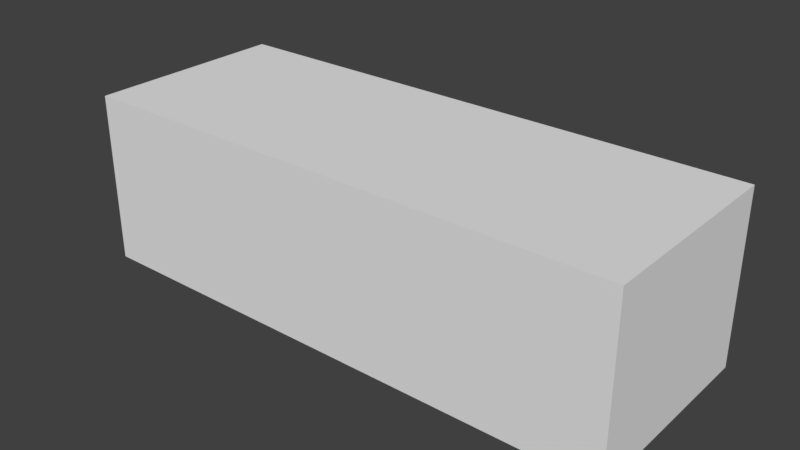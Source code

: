 # Source: Level3.blend  (saved by Blender 2.78.0; exported with 4.5.12 LTS)
import bpy
from mathutils import Matrix  # noqa: F401  (used for matrix-valued properties, if any)

bpy.ops.wm.read_factory_settings(use_empty=True)
scene = bpy.context.scene
scene.name = 'Scene'

# ---- collections
col_collection_1 = bpy.data.collections.new('Collection 1'); scene.collection.children.link(col_collection_1)

# ---- materials (node trees are filled in below, after node groups)
mat_floor = bpy.data.materials.new('Floor')
mat_floor.alpha_threshold = 0.0
mat_floor.use_transparent_shadow = False
mat_floor.roughness = 0.5
mat_wall = bpy.data.materials.new('Wall')
mat_wall.alpha_threshold = 0.0
mat_wall.use_transparent_shadow = False
mat_wall.roughness = 0.5

# ---- material node trees

# ---- world
world_world = bpy.data.worlds.new('World'); scene.world = world_world
world_world.use_nodes = True; world_world.node_tree.nodes.clear()
_N = world_world.node_tree.nodes; _L = world_world.node_tree.links
n0 = _N.new('ShaderNodeOutputWorld'); n0.name = 'World Output'; n0.location = (300, 300)
n1 = _N.new('ShaderNodeBackground'); n1.name = 'Background'; n1.location = (10, 300)
n1.inputs[0].default_value = (0.05088, 0.05088, 0.05088, 1.0)
_L.new(n1.outputs[0], n0.inputs[0])
n0.is_active_output = True
world_world.color = (0.05088, 0.05088, 0.05088)
world_world.use_sun_shadow = False
world_world.sun_shadow_jitter_overblur = 0.0
world_world.cycles.sampling_method = 'MANUAL'

# ---- meshes
me_cube_001 = bpy.data.meshes.new('Cube.001')
me_cube_001.from_pydata([(-51.98, -19.48, -17.45), (-51.98, -19.48, 15.24), (-51.98, 19.29, -17.45), (-51.98, 19.29, 15.24), (53.15, -19.48, -17.45), (53.15, -19.48, 15.24), (53.15, 19.29, -17.45), (53.15, 19.29, 15.24)], [], [(0, 1, 3, 2), (2, 3, 7, 6), (6, 7, 5, 4), (4, 5, 1, 0), (2, 6, 4, 0), (7, 3, 1, 5)])
me_cube_001.use_remesh_preserve_volume = False
me_cube_001.use_remesh_preserve_attributes = False
me_cube_001.use_mirror_vertex_groups = False
me_cube_001.update()
me_cube = bpy.data.meshes.new('Cube')
me_cube.from_pydata([(-50.0, -6.0, 0.0), (-50.0, 3.0, 0.0), (50.0, -6.0, 0.0), (50.0, 3.0, 0.0), (-41.67, 3.0, 0.0), (-33.33, 3.0, 0.0), (-25.0, 3.0, 0.0), (-16.67, 3.0, 0.0), (-8.333, 3.0, 0.0), (0.0, 3.0, 0.0), (8.333, 3.0, 0.0), (16.67, 3.0, 0.0), (25.0, 3.0, 0.0), (33.33, 3.0, 0.0), (41.67, 3.0, 0.0), (41.67, -6.0, 0.0), (33.33, -6.0, 0.0), (25.0, -6.0, 0.0), (16.67, -6.0, 0.0), (8.333, -6.0, 0.0), (0.0, -6.0, 0.0), (-8.333, -6.0, 0.0), (-16.67, -6.0, 0.0), (-25.0, -6.0, 0.0), (-33.33, -6.0, 0.0), (-41.67, -6.0, 0.0)], [], [(4, 1, 0, 25), (3, 14, 15, 2), (14, 13, 16, 15), (13, 12, 17, 16), (12, 11, 18, 17), (11, 10, 19, 18), (10, 9, 20, 19), (9, 8, 21, 20), (8, 7, 22, 21), (7, 6, 23, 22), (6, 5, 24, 23), (5, 4, 25, 24)])
me_cube.materials.append(mat_floor)
me_cube.use_remesh_preserve_volume = False
me_cube.use_remesh_preserve_attributes = False
me_cube.use_mirror_vertex_groups = False
me_cube.update()
me_gear_001 = bpy.data.meshes.new('Gear.001')
me_gear_001.from_pydata([(0.01268, -2.611, 0.08989), (7.979, -2.611, 0.08989), (0.01268, 2.611, 0.08989), (7.979, 2.611, 0.08989), (8.108, -2.66, 0.1893), (8.188, 2.66, 0.1093), (8.188, -2.66, 0.1093), (8.218, 2.66, 0.0), (8.218, -2.66, 2.384e-07), (8.188, 2.66, -0.1093), (8.188, -2.66, -0.1093), (8.108, 2.66, -0.1893), (8.108, -2.66, -0.1893), (7.999, 2.66, -0.2186), (7.999, -2.66, -0.2186), (8.108, 2.66, 0.1893), (7.999, -2.66, 0.2186), (7.999, 2.66, 0.2186), (7.89, -2.66, 0.1893), (7.89, 2.66, 0.1893), (7.81, -2.66, 0.1093), (7.81, 2.66, 0.1093), (7.78, -2.66, 2.384e-07), (7.78, 2.66, 0.0), (7.81, -2.66, -0.1093), (7.81, 2.66, -0.1093), (7.89, -2.66, -0.1893), (7.89, 2.66, -0.1893), (7.999, 2.679, -0.16), (8.079, 2.679, -0.1385), (8.138, 2.679, -0.07999), (8.159, 2.679, 0.0), (8.138, 2.679, 0.07999), (8.079, 2.679, 0.1385), (7.999, 2.679, 0.16), (7.919, 2.679, 0.1385), (7.86, 2.679, 0.07999), (7.839, 2.679, 0.0), (7.86, 2.679, -0.07999), (7.919, 2.679, -0.1385), (7.999, 2.694, 0.0), (-0.01487, -0.04287, -0.1596), (-0.01487, 0.04287, -0.1596), (8.021, -0.04287, -0.1596), (8.021, 0.04287, -0.1596), (3.996, 0.8517, 0.08989), (0.9961, 1.977, 0.1955), (8.021, -2.643, -0.1596), (8.021, -2.509, -0.1596), (-0.01487, -0.04287, 0.1307), (-0.01487, -0.02176, 0.1777), (-0.01487, 0.02176, 0.1777), (-0.01487, 0.04287, 0.1307), (8.021, -0.02176, 0.1777), (8.021, -0.04287, 0.1307), (8.021, 0.04287, 0.1307), (8.021, 0.02176, 0.1777), (1.022, 0.3663, 0.166), (0.01268, 0.2314, 0.08989), (1.998, 1.643, 0.4355), (8.021, -2.618, 0.1777), (8.021, -2.643, 0.1307), (8.021, -2.509, 0.1307), (8.021, -2.534, 0.1777), (8.021, 2.509, -0.1596), (8.021, 2.643, -0.1596), (-0.01487, -2.643, -0.1596), (-0.01487, -2.509, -0.1596), (8.021, 2.509, 0.1307), (8.021, 2.535, 0.1777), (8.021, 2.618, 0.1777), (8.021, 2.643, 0.1307), (-0.01487, -2.618, 0.1777), (-0.01487, -2.643, 0.1307), (-0.01487, -2.509, 0.1307), (-0.01487, -2.534, 0.1777), (3.96, 2.619, -0.1596), (4.046, 2.619, -0.1596), (3.96, -2.619, -0.1596), (4.046, -2.619, -0.1596), (3.96, 2.619, 0.1307), (3.981, 2.619, 0.1777), (4.025, 2.619, 0.1777), (4.046, 2.619, 0.1307), (3.981, -2.619, 0.1777), (3.96, -2.619, 0.1307), (4.046, -2.619, 0.1307), (4.025, -2.619, 0.1777), (-0.01487, 2.553, -0.1596), (-0.01487, 2.639, -0.1596), (8.021, 2.553, -0.1596), (8.021, 2.639, -0.1596), (-0.01487, 2.553, 0.1307), (-0.01487, 2.574, 0.1518), (-0.01487, 2.618, 0.1518), (-0.01487, 2.639, 0.1307), (8.021, 2.574, 0.1518), (8.021, 2.553, 0.1307), (8.021, 2.639, 0.1307), (8.021, 2.618, 0.1518), (3.996, -2.611, 0.08989), (3.996, 2.611, 0.08989), (3.0, 2.611, 0.08989), (2.004, 2.611, 0.08989), (1.008, 2.611, 0.08989), (1.008, -2.611, 0.08989), (2.004, -2.611, 0.08989), (3.0, -2.611, 0.08989), (4.003, -0.06682, -0.1596), (4.003, 0.06721, -0.1596), (4.003, -0.06682, 0.1307), (4.003, -0.04174, 0.1777), (4.003, 0.06721, 0.1307), (4.003, 0.04213, 0.1777), (3.019, 1.136, 0.2292), (7.795, -2.611, 0.08989), (5.143, 0.2208, 0.08989), (1.376, 1.581, -0.8499), (0.847, 0.4087, -0.2819), (0.01268, 0.2092, 0.08989), (0.01268, 2.251, 0.08989), (0.9086, 1.906, -0.1486), (1.975, 0.9659, 0.339), (3.003, 0.777, 0.1025), (4.026, 0.7485, 0.1068), (2.017, -0.01589, 0.1004), (0.01268, -0.004259, 0.08989), (4.01, -0.02747, 0.1022), (1.008, -0.01004, 0.08989), (3.014, -0.02168, 0.1015), (0.4298, 0.6788, -0.09603), (0.5172, 0.5108, 0.128), (1.959, 0.4634, 0.03798), (0.01268, 2.222, -0.1644), (1.289, 1.598, -1.095), (0.8218, 1.923, -0.3936), (-0.04417, 0.2394, -0.1604), (0.7901, 0.4167, -0.5322), (0.373, 0.6869, -0.3463), (0.01268, 2.291, 0.08989), (0.01268, -2.611, -0.138), (7.979, -2.611, -0.138), (0.01268, 2.611, -0.138), (7.979, 2.611, -0.138), (3.996, 0.8517, -0.138), (0.9961, 1.977, -0.03238), (1.022, 0.3663, -0.06189), (1.998, 1.643, 0.2076), (3.996, -2.611, -0.138), (3.996, 2.611, -0.138), (3.0, 2.611, -0.138), (2.004, 2.611, -0.138), (1.008, 2.611, -0.138), (1.008, -2.611, -0.138), (2.004, -2.611, -0.138), (3.0, -2.611, -0.138), (3.019, 1.136, 0.001249), (7.795, -2.611, -0.138), (5.143, 0.2208, -0.138), (0.01268, 0.2092, -0.138), (1.975, 0.9659, 0.1111), (3.003, 0.777, -0.1254), (4.026, 0.7485, -0.1211), (2.017, -0.01589, -0.1275), (0.01268, -0.004259, -0.138), (4.01, -0.02747, -0.1257), (1.008, -0.01004, -0.138), (3.014, -0.02168, -0.1264), (0.5172, 0.5108, -0.09996), (1.959, 0.4634, -0.1899), (0.01268, 2.291, -0.138)], [], [(100, 115, 116, 127), (14, 13, 11, 12), (12, 11, 9, 10), (10, 9, 7, 8), (8, 7, 5, 6), (6, 5, 15, 4), (4, 15, 17, 16), (16, 17, 19, 18), (18, 19, 21, 20), (20, 21, 23, 22), (22, 23, 25, 24), (24, 25, 27, 26), (26, 27, 13, 14), (23, 21, 36, 37), (21, 19, 35, 36), (19, 17, 34, 35), (17, 15, 33, 34), (15, 5, 32, 33), (5, 7, 31, 32), (13, 27, 39, 28), (11, 13, 28, 29), (7, 9, 30, 31), (27, 25, 38, 39), (9, 11, 29, 30), (25, 23, 37, 38), (31, 30, 40), (38, 37, 40), (35, 34, 40), (32, 31, 40), (39, 38, 40), (30, 29, 40), (36, 35, 40), (33, 32, 40), (28, 39, 40), (29, 28, 40), (37, 36, 40), (34, 33, 40), (130, 118, 121), (41, 42, 44, 43), (108, 109, 48, 47), (44, 42, 52, 55), (53, 56, 51, 50), (108, 47, 61, 110), (118, 117, 121), (49, 54, 53, 50), (55, 52, 51, 56), (110, 61, 60, 111), (41, 43, 54, 49), (67, 74, 71, 65), (64, 66, 67, 65), (64, 68, 73, 66), (72, 69, 70, 75), (68, 69, 72, 73), (74, 75, 70, 71), (76, 77, 79, 78), (79, 77, 83, 86), (84, 87, 82, 81), (80, 85, 84, 81), (86, 83, 82, 87), (76, 78, 85, 80), (88, 89, 91, 90), (91, 89, 95, 98), (96, 99, 94, 93), (92, 97, 96, 93), (98, 95, 94, 99), (88, 90, 97, 92), (107, 100, 127, 129), (0, 105, 128, 126), (105, 106, 125, 128), (106, 107, 129, 125), (62, 112, 113, 63), (59, 103, 104), (60, 63, 113, 111), (139, 46, 104, 2), (59, 114, 102), (48, 109, 112, 62), (114, 45, 101, 102), (45, 116, 115, 1, 3, 101), (126, 128, 57, 131, 119), (127, 116, 124), (128, 125, 132), (132, 123, 122), (129, 127, 124, 123), (58, 130, 121, 120), (57, 128, 132), (129, 123, 132), (125, 129, 132), (122, 57, 132), (103, 59, 102), (46, 59, 104), (121, 117, 134, 135), (120, 121, 135, 133), (118, 130, 138, 137), (130, 58, 136, 138), (118, 137, 134, 117), (138, 135, 134, 137), (138, 136, 133, 135), (148, 165, 158, 157), (155, 167, 165, 148), (140, 164, 166, 153), (153, 166, 163, 154), (154, 163, 167, 155), (147, 152, 151), (170, 142, 152, 145), (147, 150, 156), (156, 150, 149, 144), (144, 149, 143, 141, 157, 158), (164, 159, 168, 146, 166), (165, 162, 158), (166, 169, 163), (169, 160, 161), (167, 161, 162, 165), (146, 169, 166), (167, 169, 161), (163, 169, 167), (160, 169, 146), (151, 150, 147), (145, 152, 147), (139, 170, 145, 46), (46, 145, 147, 59), (59, 147, 156, 114), (114, 156, 144, 45), (45, 144, 158, 116), (116, 158, 162, 124), (124, 162, 161, 123), (123, 161, 160, 122), (122, 160, 146, 57), (57, 146, 168, 131), (131, 168, 159, 119), (119, 159, 164, 126)])
me_gear_001.polygons.foreach_set('use_smooth', [1, 1, 1, 1, 1, 1, 1, 1, 1, 1, 1, 1, 1, 1, 1, 1, 1, 1, 1, 1, 1, 1, 1, 1, 1, 1, 1, 1, 1, 1, 1, 1, 1, 1, 1, 1, 1, 1, 0, 0, 0, 0, 0, 1, 0, 0, 0, 0, 0, 0, 0, 0, 0, 0, 0, 0, 0, 0, 0, 0, 0, 0, 0, 0, 0, 0, 1, 1, 1, 1, 0, 1, 0, 1, 1, 0, 1, 1, 1, 1, 1, 1, 1, 1, 1, 1, 1, 1, 1, 1, 1, 1, 1, 1, 1, 1, 1, 1, 1, 1, 1, 1, 1, 1, 1, 1, 1, 1, 1, 1, 1, 1, 1, 1, 1, 1, 1, 1, 1, 1, 1, 1, 1, 1, 1, 1, 1, 1, 1, 1])
_k = set([(2, 104), (3, 101), (5, 7), (5, 15), (7, 9), (9, 11), (11, 13), (13, 27), (15, 17), (17, 19), (19, 21), (21, 23), (23, 25), (25, 27), (45, 114), (45, 116), (46, 59), (46, 139), (57, 122), (57, 131), (58, 130), (59, 114), (101, 102), (102, 103), (103, 104), (116, 124), (116, 158), (117, 118), (117, 121), (117, 134), (118, 130), (118, 137), (119, 126), (119, 131), (120, 121), (120, 133), (122, 123), (123, 124), (130, 138), (133, 135), (134, 135), (134, 137), (136, 138), (137, 138), (142, 152), (143, 149), (144, 156), (144, 158), (145, 147), (145, 170), (146, 160), (146, 168), (147, 156), (149, 150), (150, 151), (151, 152), (158, 162), (159, 164), (159, 168), (160, 161), (161, 162)])
me_gear_001.attributes.new('sharp_edge', 'BOOLEAN', 'EDGE').data.foreach_set('value', [ (min(e.vertices), max(e.vertices)) in _k for e in me_gear_001.edges])
me_gear_001.materials.append(mat_wall)
me_gear_001.use_remesh_preserve_volume = False
me_gear_001.use_remesh_preserve_attributes = False
me_gear_001.use_mirror_vertex_groups = False
me_gear_001.update()
me_gear = bpy.data.meshes.new('Gear')
me_gear.from_pydata([(8.108, -2.66, 0.1893), (8.188, 2.66, 0.1093), (8.188, -2.66, 0.1093), (8.218, 2.66, -1.091e-07), (8.218, -2.66, 1.235e-07), (8.188, 2.66, -0.1093), (8.188, -2.66, -0.1093), (8.108, 2.66, -0.1893), (8.108, -2.66, -0.1893), (7.999, 2.66, -0.2186), (7.999, -2.66, -0.2186), (8.108, 2.66, 0.1893), (7.999, -2.66, 0.2186), (7.999, 2.66, 0.2186), (7.89, -2.66, 0.1893), (7.89, 2.66, 0.1893), (7.81, -2.66, 0.1093), (7.81, 2.66, 0.1093), (7.78, -2.66, 2.156e-07), (7.78, 2.66, -1.701e-08), (7.81, -2.66, -0.1093), (7.81, 2.66, -0.1093), (7.89, -2.66, -0.1893), (7.89, 2.66, -0.1893), (7.999, 2.679, -0.16), (8.079, 2.679, -0.1385), (8.138, 2.679, -0.07999), (8.159, 2.679, -1.027e-07), (8.138, 2.679, 0.07999), (8.079, 2.679, 0.1385), (7.999, 2.679, 0.16), (7.919, 2.679, 0.1385), (7.86, 2.679, 0.07999), (7.839, 2.679, -3.531e-08), (7.86, 2.679, -0.07999), (7.919, 2.679, -0.1385), (7.999, 2.694, -7.948e-08), (0.01268, -2.611, 0.09413), (7.979, -2.611, 0.09413), (0.01268, 2.611, 0.09413), (7.979, 2.611, 0.09413), (0.01268, -2.611, -0.09936), (7.979, -2.611, -0.09936), (0.01268, 2.611, -0.09936), (7.979, 2.611, -0.09936), (-0.01487, -0.04287, -0.1922), (-0.01487, 0.04287, -0.1922), (8.021, -0.04287, -0.1922), (8.021, 0.04287, -0.1922), (-0.01487, 2.509, -0.1922), (-0.01487, 2.643, -0.1922), (8.021, -2.643, -0.1922), (8.021, -2.509, -0.1922), (-0.01487, -0.04287, 0.1317), (-0.01487, -0.02176, 0.177), (-0.01487, 0.02176, 0.177), (-0.01487, 0.04287, 0.1317), (8.021, -0.02176, 0.177), (8.021, -0.04287, 0.1317), (8.021, 0.04287, 0.1317), (8.021, 0.02176, 0.177), (-0.01487, 2.509, 0.1317), (-0.01487, 2.535, 0.177), (-0.01487, 2.618, 0.177), (-0.01487, 2.643, 0.1317), (8.021, -2.618, 0.177), (8.021, -2.643, 0.1317), (8.021, -2.509, 0.1317), (8.021, -2.534, 0.177), (8.021, 2.509, -0.1922), (8.021, 2.643, -0.1922), (-0.01487, -2.643, -0.1922), (-0.01487, -2.509, -0.1922), (8.021, 2.509, 0.1317), (8.021, 2.535, 0.177), (8.021, 2.618, 0.177), (8.021, 2.643, 0.1317), (-0.01487, -2.618, 0.177), (-0.01487, -2.643, 0.1317), (-0.01487, -2.509, 0.1317), (-0.01487, -2.534, 0.177), (3.96, 2.619, -0.1922), (4.046, 2.619, -0.1922), (3.96, -2.619, -0.1922), (4.046, -2.619, -0.1922), (3.96, 2.619, 0.1317), (3.981, 2.619, 0.177), (4.025, 2.619, 0.177), (4.046, 2.619, 0.1317), (3.981, -2.619, 0.177), (3.96, -2.619, 0.1317), (4.046, -2.619, 0.1317), (4.025, -2.619, 0.177), (-0.01487, 2.553, -0.1922), (-0.01487, 2.639, -0.1922), (8.021, 2.553, -0.1922), (8.021, 2.639, -0.1922), (-0.01487, 2.553, 0.1317), (-0.01487, 2.574, 0.177), (-0.01487, 2.618, 0.177), (-0.01487, 2.639, 0.1317), (8.021, 2.574, 0.177), (8.021, 2.553, 0.1317), (8.021, 2.639, 0.1317), (8.021, 2.618, 0.177)], [], [(10, 9, 7, 8), (8, 7, 5, 6), (6, 5, 3, 4), (4, 3, 1, 2), (2, 1, 11, 0), (0, 11, 13, 12), (12, 13, 15, 14), (14, 15, 17, 16), (16, 17, 19, 18), (18, 19, 21, 20), (20, 21, 23, 22), (22, 23, 9, 10), (19, 17, 32, 33), (17, 15, 31, 32), (15, 13, 30, 31), (13, 11, 29, 30), (11, 1, 28, 29), (1, 3, 27, 28), (9, 23, 35, 24), (7, 9, 24, 25), (3, 5, 26, 27), (23, 21, 34, 35), (5, 7, 25, 26), (21, 19, 33, 34), (27, 26, 36), (34, 33, 36), (31, 30, 36), (28, 27, 36), (35, 34, 36), (26, 25, 36), (32, 31, 36), (29, 28, 36), (24, 35, 36), (25, 24, 36), (33, 32, 36), (30, 29, 36), (37, 38, 40, 39), (41, 43, 44, 42), (40, 44, 43, 39), (52, 50, 64, 67), (45, 46, 48, 47), (49, 50, 52, 51), (48, 46, 56, 59), (57, 60, 55, 54), (49, 51, 66, 61), (65, 68, 63, 62), (53, 58, 57, 54), (59, 56, 55, 60), (61, 66, 65, 62), (67, 64, 63, 68), (45, 47, 58, 53), (72, 79, 76, 70), (69, 71, 72, 70), (69, 73, 78, 71), (77, 74, 75, 80), (73, 74, 77, 78), (79, 80, 75, 76), (81, 82, 84, 83), (84, 82, 88, 91), (89, 92, 87, 86), (85, 90, 89, 86), (91, 88, 87, 92), (81, 83, 90, 85), (93, 94, 96, 95), (96, 94, 100, 103), (101, 104, 99, 98), (97, 102, 101, 98), (103, 100, 99, 104), (93, 95, 102, 97)])
me_gear.polygons.foreach_set('use_smooth', [1, 1, 1, 1, 1, 1, 1, 1, 1, 1, 1, 1, 1, 1, 1, 1, 1, 1, 1, 1, 1, 1, 1, 1, 1, 1, 1, 1, 1, 1, 1, 1, 1, 1, 1, 1, 1, 1, 1, 0, 0, 0, 0, 0, 0, 0, 0, 0, 0, 0, 0, 0, 0, 0, 0, 0, 0, 0, 0, 0, 0, 0, 0, 0, 0, 0, 0, 0, 0])
_k = set([(1, 3), (1, 11), (3, 5), (5, 7), (7, 9), (9, 23), (11, 13), (13, 15), (15, 17), (17, 19), (19, 21), (21, 23), (39, 40), (43, 44)])
me_gear.attributes.new('sharp_edge', 'BOOLEAN', 'EDGE').data.foreach_set('value', [ (min(e.vertices), max(e.vertices)) in _k for e in me_gear.edges])
me_gear.materials.append(mat_wall)
me_gear.use_remesh_preserve_volume = False
me_gear.use_remesh_preserve_attributes = False
me_gear.use_mirror_vertex_groups = False
me_gear.update()

# ---- objects
ob_level3_volume = bpy.data.objects.new('Level3_Volume', me_cube_001)
ob_floor = bpy.data.objects.new('Floor', me_cube)
ob_wall_02 = bpy.data.objects.new('Wall_02', me_gear_001)
ob_wall_01 = bpy.data.objects.new('Wall_01', me_gear)

# ---- transforms, parenting, visibility, modifiers, constraints
ob_level3_volume.location = (0.0, 0.0, 0.0)
ob_level3_volume.display_type = 'WIRE'
ob_level3_volume.show_all_edges = True
ob_level3_volume.lineart.crease_threshold = 0.0
ob_floor.location = (0.0, 0.0, 0.0)
ob_floor.lineart.crease_threshold = 0.0
ob_wall_02.location = (0.0, 0.0, 0.0)
ob_wall_02.rotation_euler = (1.571, -0.0, 0.0)
ob_wall_02.lineart.crease_threshold = 0.0
_vg = ob_wall_02.vertex_groups.new(name='Tips')
_vg = ob_wall_02.vertex_groups.new(name='Valleys')
_m = ob_wall_02.modifiers.new('EdgeSplit', 'EDGE_SPLIT')
_m.use_edge_angle = False
ob_wall_01.location = (0.0, 0.0, 0.0)
ob_wall_01.rotation_euler = (1.571, -0.0, 0.0)
ob_wall_01.lineart.crease_threshold = 0.0
_vg = ob_wall_01.vertex_groups.new(name='Tips')
_vg = ob_wall_01.vertex_groups.new(name='Valleys')
_m = ob_wall_01.modifiers.new('EdgeSplit', 'EDGE_SPLIT')
_m.use_edge_angle = False

# ---- collection membership
col_collection_1.objects.link(ob_level3_volume)
col_collection_1.objects.link(ob_floor)
col_collection_1.objects.link(ob_wall_02)
col_collection_1.objects.link(ob_wall_01)

# ---- scene / render settings (as saved in the file)
scene.frame_start = 1; scene.frame_end = 250; scene.frame_set(1)
scene.render.engine = 'BLENDER_EEVEE_NEXT'
scene.render.dither_intensity = 0.0
scene.cycles.feature_set = 'EXPERIMENTAL'
scene.cycles.use_denoising = False
scene.cycles.samples = 576
scene.cycles.sampling_pattern = 'TABULATED_SOBOL'
scene.cycles.light_sampling_threshold = 0.0
scene.cycles.use_adaptive_sampling = False
scene.cycles.use_light_tree = False
scene.cycles.blur_glossy = 0.0
scene.cycles.sample_clamp_indirect = 0.0
scene.view_settings.view_transform = 'Standard'
bpy.context.view_layer.update()

# ---- added for rendering (the .blend has no active camera and no usable light): camera, sun
cam_auto = bpy.data.cameras.new('AutoCamera')
cam_auto.lens = 50.0
cam_auto.sensor_width = 36.0
cam_auto.clip_end = 1895.27
ob_auto_camera = bpy.data.objects.new('AutoCamera', cam_auto)
scene.collection.objects.link(ob_auto_camera)
ob_auto_camera.location = (108.575, -129.69, 85.2872)
ob_auto_camera.rotation_euler = (1.09748, -7.21219e-08, 0.694738)
scene.camera = ob_auto_camera
light_auto_sun = bpy.data.lights.new('AutoSun', 'SUN')
light_auto_sun.energy = 3.0
light_auto_sun.angle = 0.0523599
ob_auto_sun = bpy.data.objects.new('AutoSun', light_auto_sun)
scene.collection.objects.link(ob_auto_sun)
ob_auto_sun.rotation_euler = (0.872665, 0.174533, 0.523599)
bpy.context.view_layer.update()
